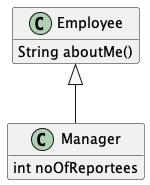

The diagram above was rendered by PlantUML. Its source (embedded in the PNG):
@startuml

hide members

class Employee{
	int id
	String name
	int age

	String aboutMe()
}

class Manager{
	int noOfReportees
}

Employee <|-- Manager

' Show Manager field and Employee methods
show Manager fields
show Employee methods

@enduml